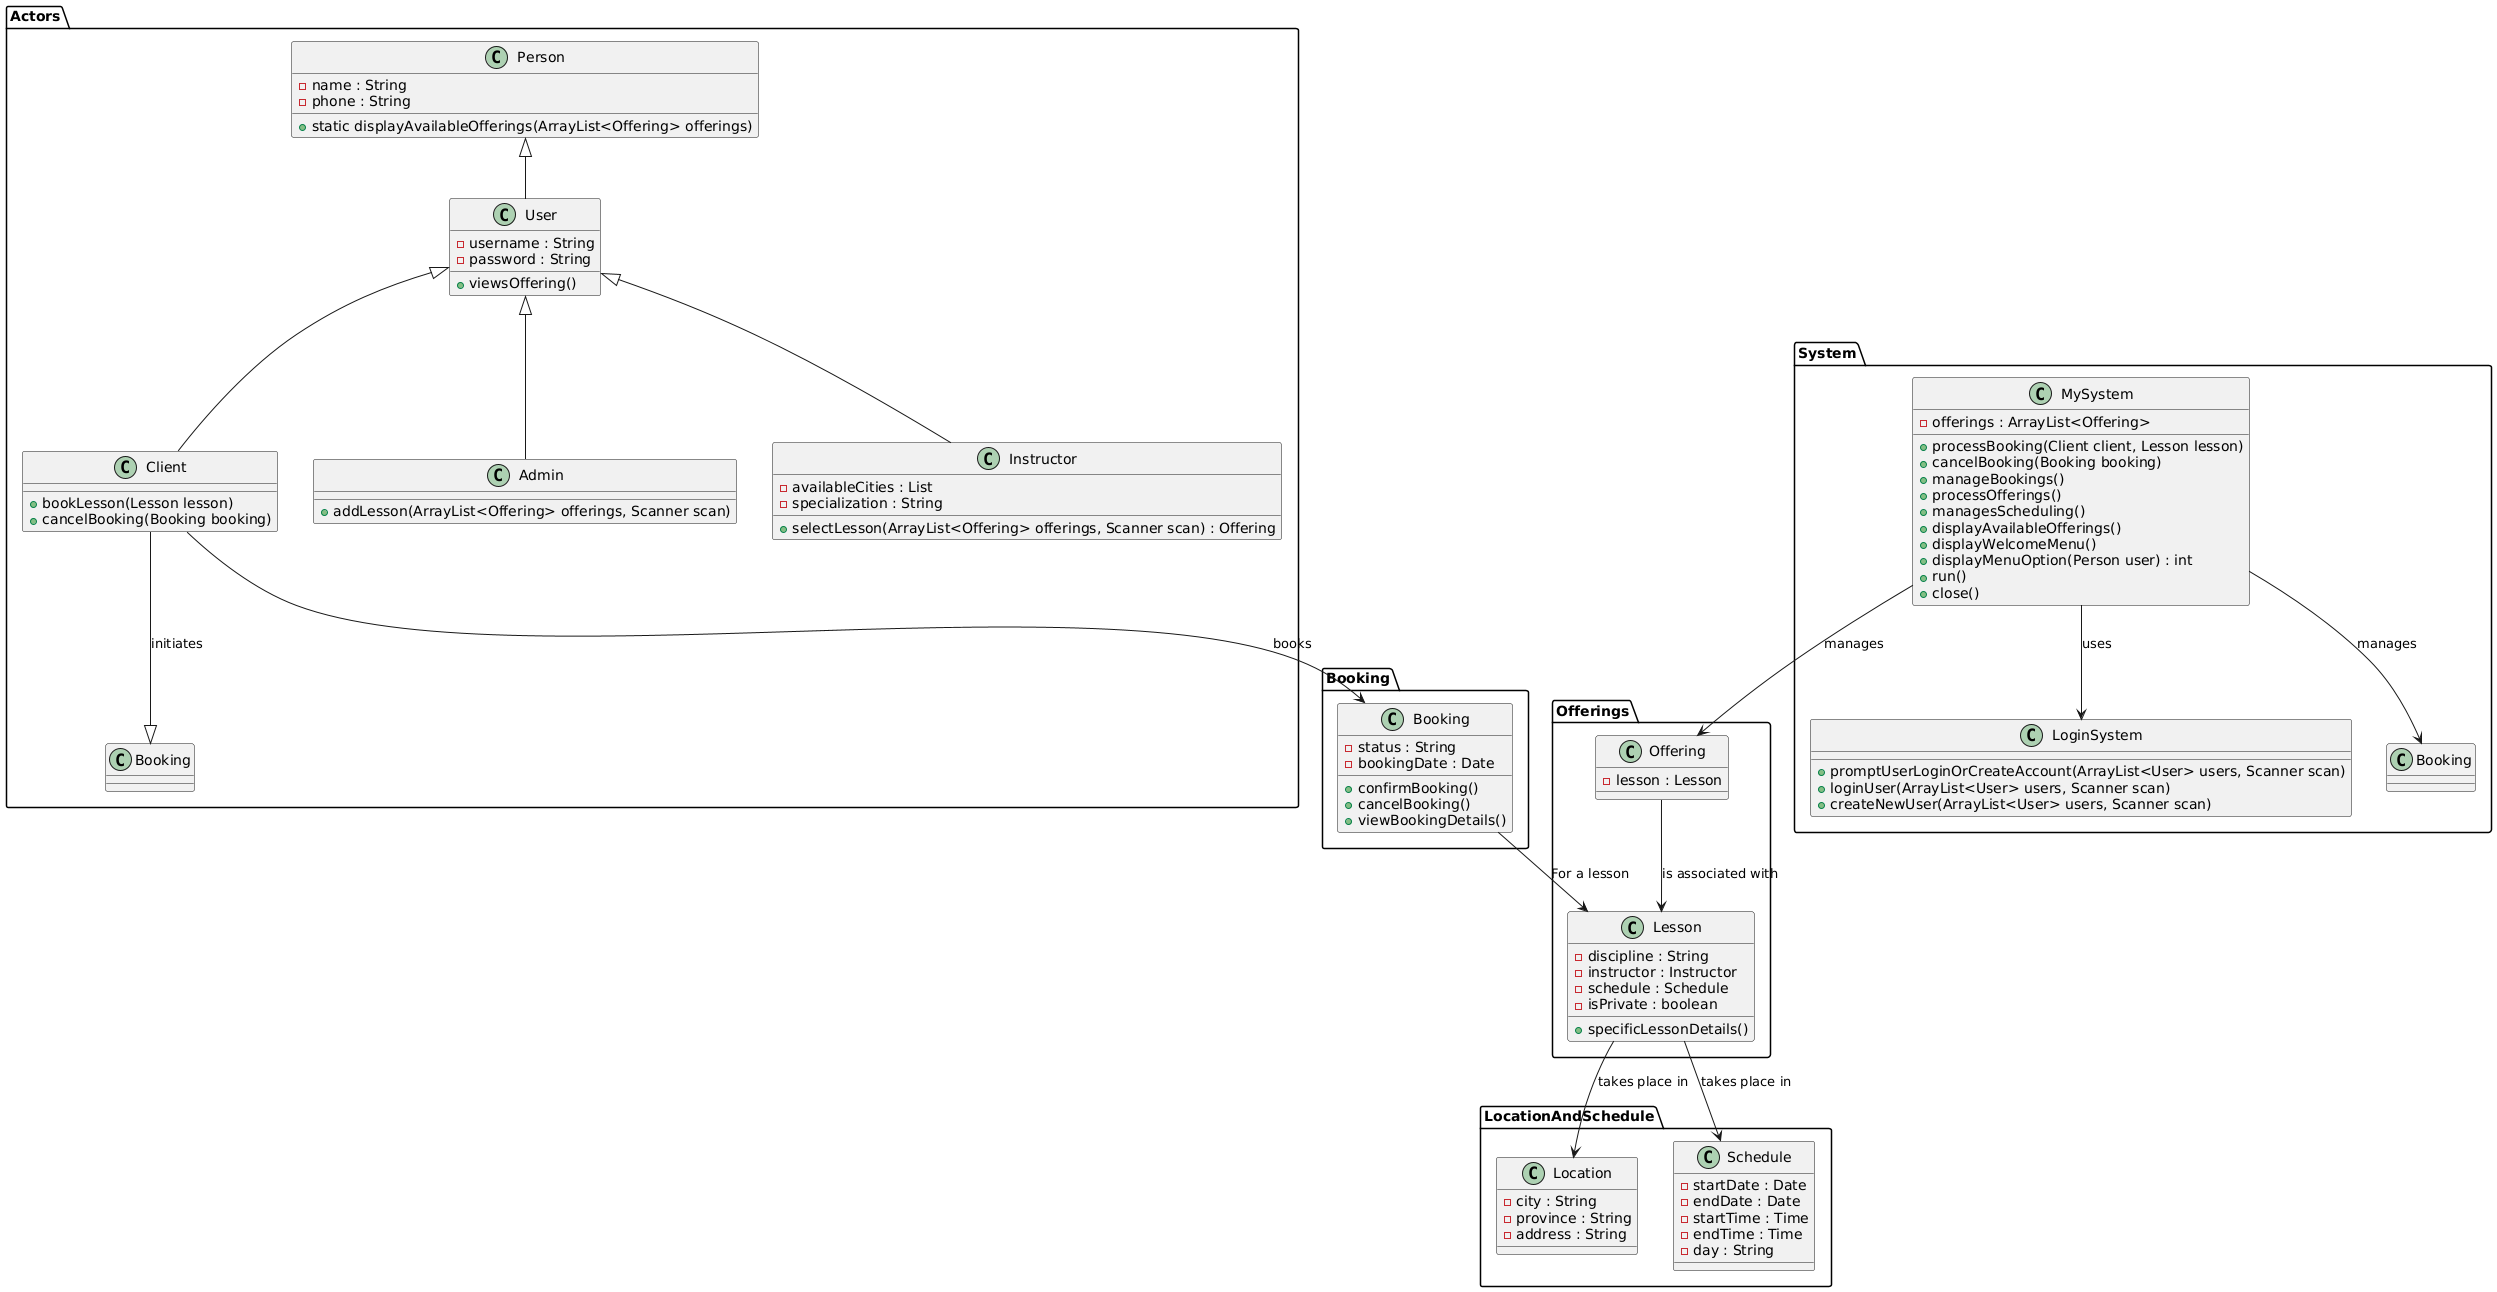

The diagram above was rendered by PlantUML. Its source (embedded in the PNG):
@startuml
package Actors {
    class Person {
        - name : String
        - phone : String
        + static displayAvailableOfferings(ArrayList<Offering> offerings)
    }

    class User {
        - username : String
        - password : String
        + viewsOffering()
    }

    Person <|-- User
    User <|-- Client
    User <|-- Admin
    User <|-- Instructor

    class Client {
        + bookLesson(Lesson lesson)
        + cancelBooking(Booking booking)
    }

    class Admin {
        + addLesson(ArrayList<Offering> offerings, Scanner scan)
    }

    class Instructor {
        - availableCities : List
        - specialization : String
        + selectLesson(ArrayList<Offering> offerings, Scanner scan) : Offering
    }

    Client --|> Booking : initiates
}

package Offerings {
    class Offering {
        - lesson : Lesson
    }

    class Lesson {
        - discipline : String
        - instructor : Instructor
        - schedule : Schedule
        - isPrivate : boolean
        + specificLessonDetails()
    }

    Offering --> Lesson : "is associated with"
}

package Booking {
    class Booking {
        - status : String
        - bookingDate : Date
        + confirmBooking()
        + cancelBooking()
        + viewBookingDetails()
    }

    Client --> Booking : "books"
    Booking --> Lesson : "For a lesson"
}

package LocationAndSchedule {
    class Location {
        - city : String
        - province : String
        - address : String
    }

    class Schedule {
        - startDate : Date
        - endDate : Date
        - startTime : Time
        - endTime : Time
        - day : String
    }

    Lesson --> Location : "takes place in"
    Lesson --> Schedule : "takes place in"
}

package System {
    class MySystem {
        - offerings : ArrayList<Offering>
        + processBooking(Client client, Lesson lesson)
        + cancelBooking(Booking booking)
        + manageBookings()
        + processOfferings()
        + managesScheduling()
        + displayAvailableOfferings()
        + displayWelcomeMenu()
        + displayMenuOption(Person user) : int
        + run()
        + close()
    }

    class LoginSystem {
        + promptUserLoginOrCreateAccount(ArrayList<User> users, Scanner scan)
        + loginUser(ArrayList<User> users, Scanner scan)
        + createNewUser(ArrayList<User> users, Scanner scan)
    }

    MySystem --> Offering : manages
    MySystem --> Booking : manages
    MySystem --> LoginSystem : uses
}
@enduml